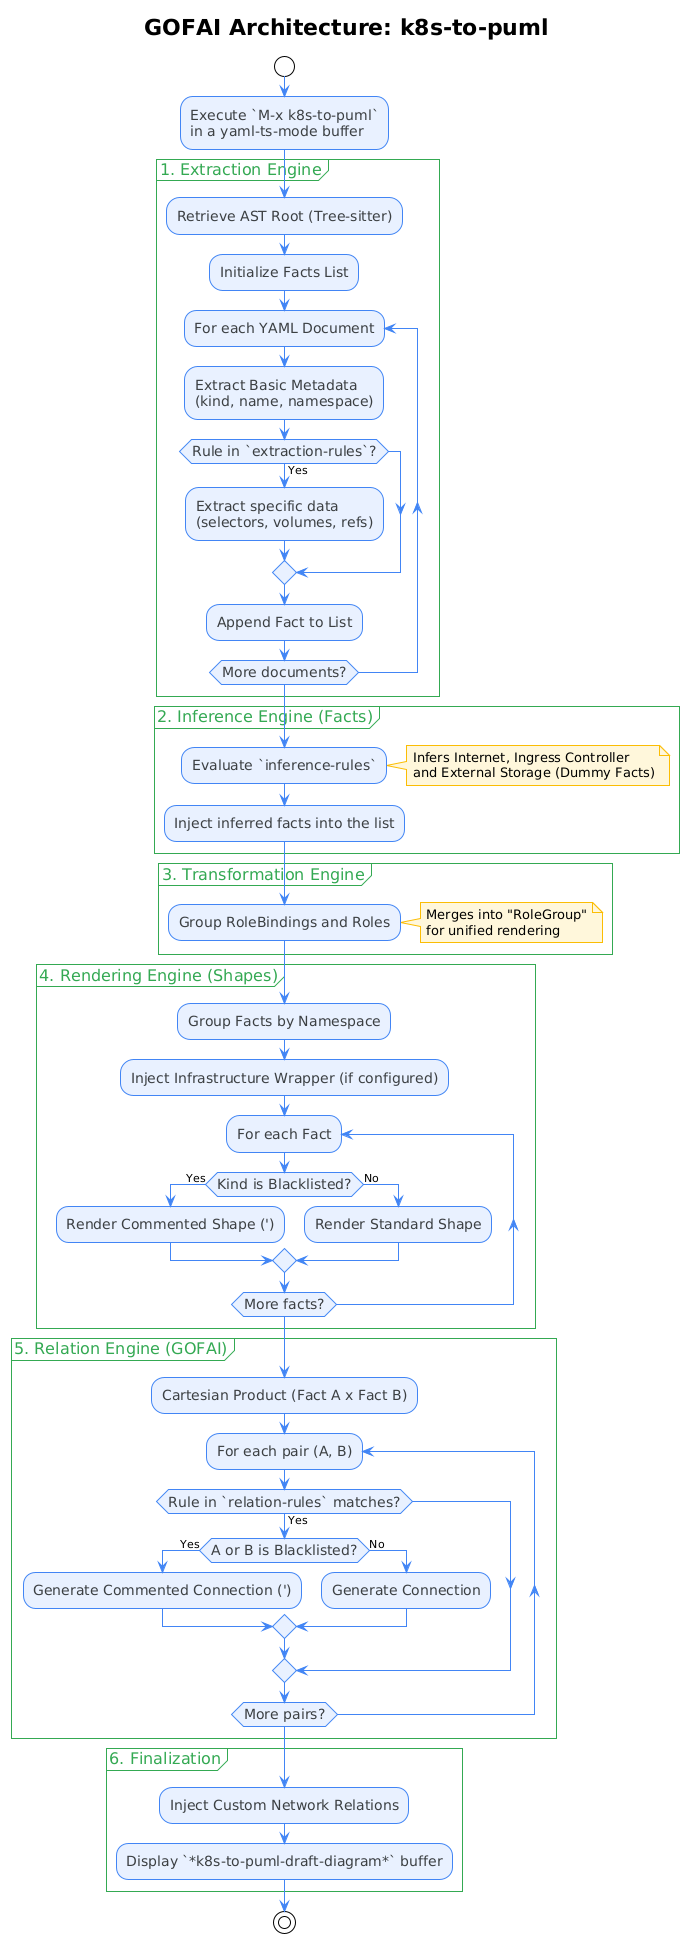

The diagram above was rendered by PlantUML. Its source (embedded in the PNG):
@startuml
!theme plain
skinparam activity {
  BorderColor #4285F4
  BackgroundColor #E8F0FE
  FontColor #3C4043
  FontSize 14
  ArrowColor #4285F4
}
skinparam note {
  BackgroundColor #FFF7DA
  BorderColor #FBBC04
}
skinparam partition {
  BorderColor #34A853
  BackgroundColor transparent
  FontColor #34A853
  FontSize 16
}

title GOFAI Architecture: k8s-to-puml

start
:Execute `M-x k8s-to-puml`\nin a yaml-ts-mode buffer;

partition "1. Extraction Engine" {
  :Retrieve AST Root (Tree-sitter);
  :Initialize Facts List;
  repeat :For each YAML Document;
    :Extract Basic Metadata\n(kind, name, namespace);
    if (Rule in `extraction-rules`?) then (Yes)
      :Extract specific data\n(selectors, volumes, refs);
    endif
    :Append Fact to List;
  repeat while (More documents?)
}

partition "2. Inference Engine (Facts)" {
  :Evaluate `inference-rules`;
  note right: Infers Internet, Ingress Controller\nand External Storage (Dummy Facts)
  :Inject inferred facts into the list;
}

partition "3. Transformation Engine" {
  :Group RoleBindings and Roles;
  note right: Merges into "RoleGroup"\nfor unified rendering
}

partition "4. Rendering Engine (Shapes)" {
  :Group Facts by Namespace;
  :Inject Infrastructure Wrapper (if configured);
  repeat :For each Fact;
    if (Kind is Blacklisted?) then (Yes)
      :Render Commented Shape (');
    else (No)
      :Render Standard Shape;
    endif
  repeat while (More facts?)
}

partition "5. Relation Engine (GOFAI)" {
  :Cartesian Product (Fact A x Fact B);
  repeat :For each pair (A, B);
    if (Rule in `relation-rules` matches?) then (Yes)
      if (A or B is Blacklisted?) then (Yes)
        :Generate Commented Connection (');
      else (No)
        :Generate Connection;
      endif
    endif
  repeat while (More pairs?)
}

partition "6. Finalization" {
  :Inject Custom Network Relations;
  :Display `*k8s-to-puml-draft-diagram*` buffer;
}

stop
@enduml